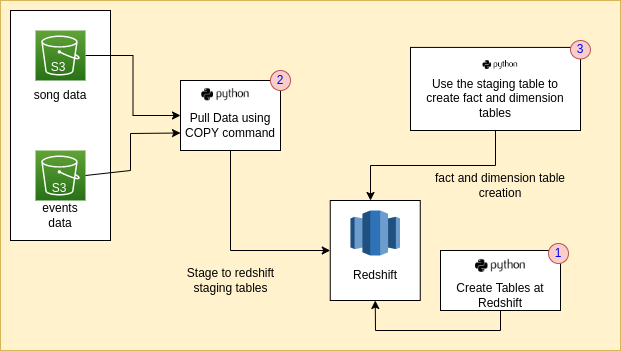

The diagram above was exported from draw.io. Its source (the exported page's mxGraphModel, read from the mxfile embedded in the PNG):
<mxGraphModel dx="1366" dy="805" grid="1" gridSize="10" guides="1" tooltips="1" connect="1" arrows="1" fold="1" page="1" pageScale="1" pageWidth="850" pageHeight="1100" math="0" shadow="0">
  <root>
    <mxCell id="0" />
    <mxCell id="1" parent="0" />
    <mxCell id="EW45k7bSJOP3ZK6Zzss--1" value="" style="rounded=0;whiteSpace=wrap;html=1;fillColor=#fff2cc;strokeColor=#d6b656;" vertex="1" parent="1">
      <mxGeometry x="90" y="200" width="620" height="350" as="geometry" />
    </mxCell>
    <mxCell id="EW45k7bSJOP3ZK6Zzss--2" value="" style="rounded=0;whiteSpace=wrap;html=1;" vertex="1" parent="1">
      <mxGeometry x="100" y="210" width="100" height="230" as="geometry" />
    </mxCell>
    <mxCell id="EW45k7bSJOP3ZK6Zzss--32" style="edgeStyle=orthogonalEdgeStyle;rounded=0;orthogonalLoop=1;jettySize=auto;html=1;exitX=0.5;exitY=1;exitDx=0;exitDy=0;" edge="1" parent="1" source="EW45k7bSJOP3ZK6Zzss--4">
      <mxGeometry relative="1" as="geometry">
        <mxPoint x="460" y="400" as="targetPoint" />
      </mxGeometry>
    </mxCell>
    <mxCell id="EW45k7bSJOP3ZK6Zzss--23" style="edgeStyle=orthogonalEdgeStyle;rounded=0;orthogonalLoop=1;jettySize=auto;html=1;exitX=0.5;exitY=1;exitDx=0;exitDy=0;entryX=0;entryY=0.5;entryDx=0;entryDy=0;" edge="1" parent="1" source="EW45k7bSJOP3ZK6Zzss--5" target="EW45k7bSJOP3ZK6Zzss--3">
      <mxGeometry relative="1" as="geometry" />
    </mxCell>
    <mxCell id="EW45k7bSJOP3ZK6Zzss--5" value="" style="rounded=0;whiteSpace=wrap;html=1;" vertex="1" parent="1">
      <mxGeometry x="270" y="280" width="100" height="70" as="geometry" />
    </mxCell>
    <mxCell id="EW45k7bSJOP3ZK6Zzss--15" style="edgeStyle=orthogonalEdgeStyle;rounded=0;orthogonalLoop=1;jettySize=auto;html=1;exitX=1;exitY=0.5;exitDx=0;exitDy=0;exitPerimeter=0;entryX=0;entryY=0.5;entryDx=0;entryDy=0;" edge="1" parent="1" source="EW45k7bSJOP3ZK6Zzss--6" target="EW45k7bSJOP3ZK6Zzss--5">
      <mxGeometry relative="1" as="geometry" />
    </mxCell>
    <mxCell id="EW45k7bSJOP3ZK6Zzss--6" value="" style="sketch=0;points=[[0,0,0],[0.25,0,0],[0.5,0,0],[0.75,0,0],[1,0,0],[0,1,0],[0.25,1,0],[0.5,1,0],[0.75,1,0],[1,1,0],[0,0.25,0],[0,0.5,0],[0,0.75,0],[1,0.25,0],[1,0.5,0],[1,0.75,0]];outlineConnect=0;fontColor=#232F3E;gradientColor=#60A337;gradientDirection=north;fillColor=#277116;strokeColor=#ffffff;dashed=0;verticalLabelPosition=bottom;verticalAlign=top;align=center;html=1;fontSize=12;fontStyle=0;aspect=fixed;shape=mxgraph.aws4.resourceIcon;resIcon=mxgraph.aws4.s3;" vertex="1" parent="1">
      <mxGeometry x="125" y="230" width="50" height="50" as="geometry" />
    </mxCell>
    <mxCell id="EW45k7bSJOP3ZK6Zzss--7" value="" style="sketch=0;points=[[0,0,0],[0.25,0,0],[0.5,0,0],[0.75,0,0],[1,0,0],[0,1,0],[0.25,1,0],[0.5,1,0],[0.75,1,0],[1,1,0],[0,0.25,0],[0,0.5,0],[0,0.75,0],[1,0.25,0],[1,0.5,0],[1,0.75,0]];outlineConnect=0;fontColor=#232F3E;gradientColor=#60A337;gradientDirection=north;fillColor=#277116;strokeColor=#ffffff;dashed=0;verticalLabelPosition=bottom;verticalAlign=top;align=center;html=1;fontSize=12;fontStyle=0;aspect=fixed;shape=mxgraph.aws4.resourceIcon;resIcon=mxgraph.aws4.s3;" vertex="1" parent="1">
      <mxGeometry x="125" y="350" width="50" height="50" as="geometry" />
    </mxCell>
    <mxCell id="EW45k7bSJOP3ZK6Zzss--8" value="song data" style="text;html=1;strokeColor=none;fillColor=none;align=center;verticalAlign=middle;whiteSpace=wrap;rounded=0;" vertex="1" parent="1">
      <mxGeometry x="120" y="280" width="60" height="30" as="geometry" />
    </mxCell>
    <mxCell id="EW45k7bSJOP3ZK6Zzss--9" value="events data" style="text;html=1;strokeColor=none;fillColor=none;align=center;verticalAlign=middle;whiteSpace=wrap;rounded=0;" vertex="1" parent="1">
      <mxGeometry x="120" y="400" width="60" height="30" as="geometry" />
    </mxCell>
    <mxCell id="EW45k7bSJOP3ZK6Zzss--14" value="Pull Data using COPY command" style="text;html=1;strokeColor=none;fillColor=none;align=center;verticalAlign=middle;whiteSpace=wrap;rounded=0;" vertex="1" parent="1">
      <mxGeometry x="270" y="310" width="100" height="30" as="geometry" />
    </mxCell>
    <mxCell id="EW45k7bSJOP3ZK6Zzss--17" value="" style="endArrow=classic;html=1;rounded=0;exitX=1;exitY=0.5;exitDx=0;exitDy=0;exitPerimeter=0;entryX=0;entryY=0.75;entryDx=0;entryDy=0;" edge="1" parent="1" source="EW45k7bSJOP3ZK6Zzss--7" target="EW45k7bSJOP3ZK6Zzss--14">
      <mxGeometry width="50" height="50" relative="1" as="geometry">
        <mxPoint x="220" y="460" as="sourcePoint" />
        <mxPoint x="260" y="320" as="targetPoint" />
        <Array as="points">
          <mxPoint x="220" y="370" />
          <mxPoint x="220" y="333" />
        </Array>
      </mxGeometry>
    </mxCell>
    <mxCell id="EW45k7bSJOP3ZK6Zzss--20" value="" style="shape=image;html=1;verticalAlign=top;verticalLabelPosition=bottom;labelBackgroundColor=#ffffff;imageAspect=0;aspect=fixed;image=https://cdn4.iconfinder.com/data/icons/scripting-and-programming-languages/512/660277-Python_logo-128.png" vertex="1" parent="1">
      <mxGeometry x="291.25" y="270" width="47.5" height="47.5" as="geometry" />
    </mxCell>
    <mxCell id="EW45k7bSJOP3ZK6Zzss--21" value="" style="group" vertex="1" connectable="0" parent="1">
      <mxGeometry x="420" y="400" width="90" height="100" as="geometry" />
    </mxCell>
    <mxCell id="EW45k7bSJOP3ZK6Zzss--22" value="" style="group" vertex="1" connectable="0" parent="EW45k7bSJOP3ZK6Zzss--21">
      <mxGeometry x="-0.25" width="90" height="100" as="geometry" />
    </mxCell>
    <mxCell id="EW45k7bSJOP3ZK6Zzss--3" value="" style="rounded=0;whiteSpace=wrap;html=1;" vertex="1" parent="EW45k7bSJOP3ZK6Zzss--22">
      <mxGeometry width="90" height="100" as="geometry" />
    </mxCell>
    <mxCell id="EW45k7bSJOP3ZK6Zzss--13" value="" style="outlineConnect=0;dashed=0;verticalLabelPosition=bottom;verticalAlign=top;align=center;html=1;shape=mxgraph.aws3.redshift;fillColor=#2E73B8;gradientColor=none;" vertex="1" parent="EW45k7bSJOP3ZK6Zzss--22">
      <mxGeometry x="20.25" y="10" width="49.5" height="45" as="geometry" />
    </mxCell>
    <mxCell id="EW45k7bSJOP3ZK6Zzss--18" value="Redshift" style="text;html=1;strokeColor=none;fillColor=none;align=center;verticalAlign=middle;whiteSpace=wrap;rounded=0;" vertex="1" parent="EW45k7bSJOP3ZK6Zzss--22">
      <mxGeometry x="15.25" y="60" width="60" height="30" as="geometry" />
    </mxCell>
    <mxCell id="EW45k7bSJOP3ZK6Zzss--24" value="Stage to redshift staging tables" style="text;html=1;strokeColor=none;fillColor=none;align=center;verticalAlign=middle;whiteSpace=wrap;rounded=0;" vertex="1" parent="1">
      <mxGeometry x="274.5" y="460" width="91" height="40" as="geometry" />
    </mxCell>
    <mxCell id="EW45k7bSJOP3ZK6Zzss--25" value="" style="rounded=0;whiteSpace=wrap;html=1;" vertex="1" parent="1">
      <mxGeometry x="530" y="450" width="120" height="60" as="geometry" />
    </mxCell>
    <mxCell id="EW45k7bSJOP3ZK6Zzss--26" value="Create Tables at Redshift" style="text;html=1;strokeColor=none;fillColor=none;align=center;verticalAlign=middle;whiteSpace=wrap;rounded=0;" vertex="1" parent="1">
      <mxGeometry x="540" y="480" width="100" height="30" as="geometry" />
    </mxCell>
    <mxCell id="EW45k7bSJOP3ZK6Zzss--27" value="" style="shape=image;html=1;verticalAlign=top;verticalLabelPosition=bottom;labelBackgroundColor=#ffffff;imageAspect=0;aspect=fixed;image=https://cdn4.iconfinder.com/data/icons/scripting-and-programming-languages/512/660277-Python_logo-128.png" vertex="1" parent="1">
      <mxGeometry x="565" y="440" width="50" height="50" as="geometry" />
    </mxCell>
    <mxCell id="EW45k7bSJOP3ZK6Zzss--28" value="" style="endArrow=classic;html=1;rounded=0;exitX=0.5;exitY=1;exitDx=0;exitDy=0;entryX=0.5;entryY=1;entryDx=0;entryDy=0;" edge="1" parent="1" source="EW45k7bSJOP3ZK6Zzss--26" target="EW45k7bSJOP3ZK6Zzss--3">
      <mxGeometry width="50" height="50" relative="1" as="geometry">
        <mxPoint x="540" y="650" as="sourcePoint" />
        <mxPoint x="590" y="600" as="targetPoint" />
        <Array as="points">
          <mxPoint x="590" y="530" />
          <mxPoint x="465" y="530" />
        </Array>
      </mxGeometry>
    </mxCell>
    <mxCell id="EW45k7bSJOP3ZK6Zzss--33" value="fact and dimension table creation" style="text;html=1;strokeColor=none;fillColor=none;align=center;verticalAlign=middle;whiteSpace=wrap;rounded=0;" vertex="1" parent="1">
      <mxGeometry x="520" y="370" width="140" height="30" as="geometry" />
    </mxCell>
    <mxCell id="EW45k7bSJOP3ZK6Zzss--34" value="&lt;font color=&quot;#0000ff&quot;&gt;1&lt;/font&gt;" style="ellipse;whiteSpace=wrap;html=1;fillColor=#f8cecc;strokeColor=#b85450;" vertex="1" parent="1">
      <mxGeometry x="638" y="443" width="20" height="20" as="geometry" />
    </mxCell>
    <mxCell id="EW45k7bSJOP3ZK6Zzss--35" value="&lt;font color=&quot;#0000ff&quot;&gt;2&lt;/font&gt;" style="ellipse;whiteSpace=wrap;html=1;fillColor=#f8cecc;strokeColor=#b85450;" vertex="1" parent="1">
      <mxGeometry x="360" y="270" width="20" height="20" as="geometry" />
    </mxCell>
    <mxCell id="EW45k7bSJOP3ZK6Zzss--39" value="" style="group" vertex="1" connectable="0" parent="1">
      <mxGeometry x="500" y="240" width="180" height="90" as="geometry" />
    </mxCell>
    <mxCell id="EW45k7bSJOP3ZK6Zzss--4" value="" style="rounded=0;whiteSpace=wrap;html=1;" vertex="1" parent="EW45k7bSJOP3ZK6Zzss--39">
      <mxGeometry y="6.923076923076923" width="170" height="83.07692307692308" as="geometry" />
    </mxCell>
    <mxCell id="EW45k7bSJOP3ZK6Zzss--29" value="" style="shape=image;html=1;verticalAlign=top;verticalLabelPosition=bottom;labelBackgroundColor=#ffffff;imageAspect=0;aspect=fixed;image=https://cdn4.iconfinder.com/data/icons/scripting-and-programming-languages/512/660277-Python_logo-128.png" vertex="1" parent="EW45k7bSJOP3ZK6Zzss--39">
      <mxGeometry x="72.5" y="6.923076923076923" width="34.61538461538462" height="34.61538461538462" as="geometry" />
    </mxCell>
    <mxCell id="EW45k7bSJOP3ZK6Zzss--30" value="Use the staging table to create fact and dimension tables" style="text;html=1;strokeColor=none;fillColor=none;align=center;verticalAlign=middle;whiteSpace=wrap;rounded=0;" vertex="1" parent="EW45k7bSJOP3ZK6Zzss--39">
      <mxGeometry x="10" y="43.84615384615385" width="150" height="27.692307692307693" as="geometry" />
    </mxCell>
    <mxCell id="EW45k7bSJOP3ZK6Zzss--36" value="&lt;font color=&quot;#0000ff&quot;&gt;3&lt;/font&gt;" style="ellipse;whiteSpace=wrap;html=1;fillColor=#f8cecc;strokeColor=#b85450;" vertex="1" parent="EW45k7bSJOP3ZK6Zzss--39">
      <mxGeometry x="160" width="20" height="18.461538461538463" as="geometry" />
    </mxCell>
    <mxCell id="EW45k7bSJOP3ZK6Zzss--40" value="&lt;font color=&quot;#ffffff&quot;&gt;S3&lt;/font&gt;" style="text;html=1;strokeColor=none;fillColor=none;align=center;verticalAlign=middle;whiteSpace=wrap;rounded=0;fontColor=#0000FF;" vertex="1" parent="1">
      <mxGeometry x="133" y="257" width="30" height="20" as="geometry" />
    </mxCell>
    <mxCell id="EW45k7bSJOP3ZK6Zzss--41" value="&lt;font color=&quot;#ffffff&quot;&gt;S3&lt;/font&gt;" style="text;html=1;strokeColor=none;fillColor=none;align=center;verticalAlign=middle;whiteSpace=wrap;rounded=0;fontColor=#0000FF;" vertex="1" parent="1">
      <mxGeometry x="134" y="378" width="30" height="20" as="geometry" />
    </mxCell>
  </root>
</mxGraphModel>